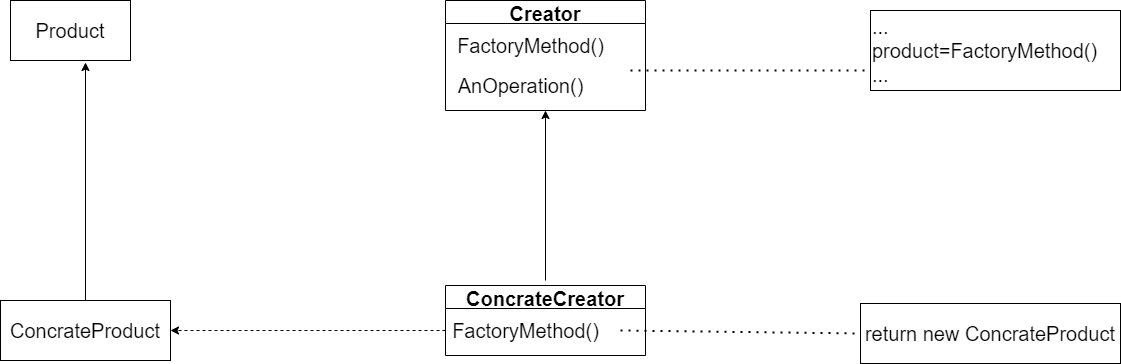

The diagram above was exported from draw.io. Its source (the exported page's mxGraphModel, read from the mxfile embedded in the PNG):
<mxGraphModel dx="1837" dy="1508" grid="1" gridSize="10" guides="1" tooltips="1" connect="1" arrows="1" fold="1" page="1" pageScale="1" pageWidth="1169" pageHeight="827" math="0" shadow="0">
  <root>
    <mxCell id="0" />
    <mxCell id="1" parent="0" />
    <mxCell id="DOE3NTk1ospZG0CRXY31-1" value="&lt;font style=&quot;font-size: 20px&quot;&gt;Product&lt;/font&gt;" style="rounded=0;whiteSpace=wrap;html=1;" vertex="1" parent="1">
      <mxGeometry x="50" y="80" width="120" height="60" as="geometry" />
    </mxCell>
    <mxCell id="DOE3NTk1ospZG0CRXY31-2" value="&lt;font style=&quot;font-size: 20px&quot;&gt;ConcrateProduct&lt;/font&gt;" style="rounded=0;whiteSpace=wrap;html=1;" vertex="1" parent="1">
      <mxGeometry x="40" y="380" width="170" height="60" as="geometry" />
    </mxCell>
    <mxCell id="DOE3NTk1ospZG0CRXY31-3" value="Creator" style="swimlane;fontSize=20;" vertex="1" parent="1">
      <mxGeometry x="485" y="80" width="200" height="110" as="geometry" />
    </mxCell>
    <mxCell id="DOE3NTk1ospZG0CRXY31-4" value="FactoryMethod()" style="text;html=1;align=center;verticalAlign=middle;resizable=0;points=[];autosize=1;strokeColor=none;fillColor=none;fontSize=20;" vertex="1" parent="DOE3NTk1ospZG0CRXY31-3">
      <mxGeometry x="5" y="30" width="160" height="30" as="geometry" />
    </mxCell>
    <mxCell id="DOE3NTk1ospZG0CRXY31-7" value="AnOperation()" style="text;html=1;align=center;verticalAlign=middle;resizable=0;points=[];autosize=1;strokeColor=none;fillColor=none;fontSize=20;" vertex="1" parent="DOE3NTk1ospZG0CRXY31-3">
      <mxGeometry x="5" y="70" width="140" height="30" as="geometry" />
    </mxCell>
    <mxCell id="DOE3NTk1ospZG0CRXY31-9" value="ConcrateCreator" style="swimlane;fontSize=20;" vertex="1" parent="1">
      <mxGeometry x="485" y="365" width="200" height="70" as="geometry" />
    </mxCell>
    <mxCell id="DOE3NTk1ospZG0CRXY31-10" value="FactoryMethod()" style="text;html=1;align=center;verticalAlign=middle;resizable=0;points=[];autosize=1;strokeColor=none;fillColor=none;fontSize=20;" vertex="1" parent="DOE3NTk1ospZG0CRXY31-9">
      <mxGeometry y="30" width="160" height="30" as="geometry" />
    </mxCell>
    <mxCell id="DOE3NTk1ospZG0CRXY31-11" value="&lt;div&gt;&lt;span&gt;...&lt;/span&gt;&lt;/div&gt;&lt;div&gt;&lt;span&gt;product=FactoryMethod()&lt;/span&gt;&lt;/div&gt;&lt;div&gt;&lt;span&gt;...&lt;/span&gt;&lt;/div&gt;" style="rounded=0;whiteSpace=wrap;html=1;fontSize=20;align=left;" vertex="1" parent="1">
      <mxGeometry x="910" y="90" width="250" height="80" as="geometry" />
    </mxCell>
    <mxCell id="DOE3NTk1ospZG0CRXY31-12" value="return new ConcrateProduct" style="rounded=0;whiteSpace=wrap;html=1;fontSize=20;" vertex="1" parent="1">
      <mxGeometry x="900" y="383" width="260" height="60" as="geometry" />
    </mxCell>
    <mxCell id="DOE3NTk1ospZG0CRXY31-13" value="" style="endArrow=none;dashed=1;html=1;dashPattern=1 3;strokeWidth=2;rounded=0;fontSize=20;entryX=0;entryY=0.75;entryDx=0;entryDy=0;" edge="1" parent="1" target="DOE3NTk1ospZG0CRXY31-11">
      <mxGeometry width="50" height="50" relative="1" as="geometry">
        <mxPoint x="670" y="150" as="sourcePoint" />
        <mxPoint x="650" y="530" as="targetPoint" />
      </mxGeometry>
    </mxCell>
    <mxCell id="DOE3NTk1ospZG0CRXY31-14" value="" style="endArrow=none;dashed=1;html=1;dashPattern=1 3;strokeWidth=2;rounded=0;fontSize=20;entryX=0;entryY=0.5;entryDx=0;entryDy=0;" edge="1" parent="1" target="DOE3NTk1ospZG0CRXY31-12">
      <mxGeometry width="50" height="50" relative="1" as="geometry">
        <mxPoint x="660" y="410" as="sourcePoint" />
        <mxPoint x="650" y="530" as="targetPoint" />
      </mxGeometry>
    </mxCell>
    <mxCell id="DOE3NTk1ospZG0CRXY31-15" value="" style="endArrow=classic;html=1;rounded=0;fontSize=20;entryX=0.5;entryY=1;entryDx=0;entryDy=0;" edge="1" parent="1" target="DOE3NTk1ospZG0CRXY31-3">
      <mxGeometry width="50" height="50" relative="1" as="geometry">
        <mxPoint x="585" y="360" as="sourcePoint" />
        <mxPoint x="650" y="530" as="targetPoint" />
      </mxGeometry>
    </mxCell>
    <mxCell id="DOE3NTk1ospZG0CRXY31-16" value="" style="endArrow=classic;html=1;rounded=0;fontSize=20;exitX=0.5;exitY=0;exitDx=0;exitDy=0;" edge="1" parent="1" source="DOE3NTk1ospZG0CRXY31-2">
      <mxGeometry width="50" height="50" relative="1" as="geometry">
        <mxPoint x="600" y="580" as="sourcePoint" />
        <mxPoint x="125" y="142" as="targetPoint" />
      </mxGeometry>
    </mxCell>
    <mxCell id="DOE3NTk1ospZG0CRXY31-17" value="" style="endArrow=classic;html=1;rounded=0;fontSize=20;entryX=1;entryY=0.5;entryDx=0;entryDy=0;dashed=1;" edge="1" parent="1" source="DOE3NTk1ospZG0CRXY31-10" target="DOE3NTk1ospZG0CRXY31-2">
      <mxGeometry width="50" height="50" relative="1" as="geometry">
        <mxPoint x="600" y="580" as="sourcePoint" />
        <mxPoint x="650" y="530" as="targetPoint" />
      </mxGeometry>
    </mxCell>
  </root>
</mxGraphModel>